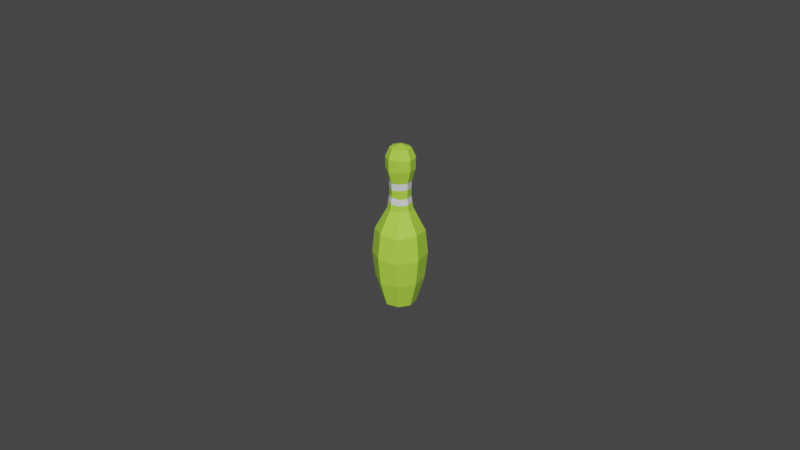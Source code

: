 # Source: bowling.blend  (saved by Blender 3.6.11; exported with 4.5.12 LTS)
import bpy
from mathutils import Matrix  # noqa: F401  (used for matrix-valued properties, if any)

bpy.ops.wm.read_factory_settings(use_empty=True)
scene = bpy.context.scene
scene.name = 'Scene'

# ---- materials (node trees are filled in below, after node groups)
mat_material_001 = bpy.data.materials.new('Material.001')
mat_material_001.use_transparent_shadow = False
mat_material_002 = bpy.data.materials.new('Material.002')
mat_material_002.use_transparent_shadow = False

# ---- material node trees
mat_material_001.use_nodes = True; mat_material_001.node_tree.nodes.clear()
_N = mat_material_001.node_tree.nodes; _L = mat_material_001.node_tree.links
n0 = _N.new('ShaderNodeBsdfPrincipled'); n0.name = 'Principled BSDF'; n0.location = (10, 300)
n0.distribution = 'GGX'
n0.subsurface_method = 'RANDOM_WALK_SKIN'
n0.inputs[0].default_value = (0.4449, 0.8, 0.06395, 1.0)
n0.inputs[3].default_value = 1.45
n0.inputs[27].default_value = (0.0, 0.0, 0.0, 1.0)
n0.inputs[28].default_value = 1.0
n1 = _N.new('ShaderNodeOutputMaterial'); n1.name = 'Material Output'; n1.location = (300, 300)
_L.new(n0.outputs[0], n1.inputs[0])
n1.is_active_output = True
mat_material_002.use_nodes = True; mat_material_002.node_tree.nodes.clear()
_N = mat_material_002.node_tree.nodes; _L = mat_material_002.node_tree.links
n0 = _N.new('ShaderNodeBsdfPrincipled'); n0.name = 'Principled BSDF'; n0.location = (10, 300)
n0.distribution = 'GGX'
n0.subsurface_method = 'RANDOM_WALK_SKIN'
n0.inputs[3].default_value = 1.45
n0.inputs[27].default_value = (0.0, 0.0, 0.0, 1.0)
n0.inputs[28].default_value = 1.0
n1 = _N.new('ShaderNodeOutputMaterial'); n1.name = 'Material Output'; n1.location = (300, 300)
_L.new(n0.outputs[0], n1.inputs[0])
n1.is_active_output = True

# ---- world
world_world = bpy.data.worlds.new('World'); scene.world = world_world
world_world.use_nodes = True; world_world.node_tree.nodes.clear()
_N = world_world.node_tree.nodes; _L = world_world.node_tree.links
n0 = _N.new('ShaderNodeOutputWorld'); n0.name = 'World Output'; n0.location = (300, 300)
n1 = _N.new('ShaderNodeBackground'); n1.name = 'Background'; n1.location = (10, 300)
n1.inputs[0].default_value = (0.05088, 0.05088, 0.05088, 1.0)
_L.new(n1.outputs[0], n0.inputs[0])
n0.is_active_output = True
world_world.color = (0.05088, 0.05088, 0.05088)
world_world.use_sun_shadow = False
world_world.sun_shadow_jitter_overblur = 0.0

# ---- meshes
me_mesh = bpy.data.meshes.new('Mesh')
me_mesh.from_pydata([(0.1346, -1.689, -0.7057), (-0.4139, -1.689, -0.5881), (-0.7186, -1.732, -0.1167), (-0.601, -1.68, 0.4314), (-0.1299, -1.723, 0.7365), (0.4184, -1.682, 0.6181), (0.723, -1.686, 0.1471), (0.6057, -1.732, -0.4007), (0.1353, -0.08743, -0.7359), (-0.4251, -0.1452, -0.6151), (-0.7365, -0.08322, -0.1343), (-0.6162, -0.1361, 0.4267), (-0.135, -0.07461, 0.7375), (0.4256, -0.133, 0.6178), (0.7369, -0.07883, 0.136), (0.6167, -0.1421, -0.424), (0.09347, -2.507, -0.4683), (-0.28, -2.507, -0.3883), (-0.4874, -2.504, -0.06755), (-0.4073, -2.501, 0.3059), (-0.08664, -2.499, 0.5133), (0.2868, -2.499, 0.4332), (0.4943, -2.501, 0.1125), (0.4142, -2.505, -0.2609), (0.07501, -2.579, -0.3665), (-0.2215, -2.579, -0.3029), (0.00351, -2.576, 0.02315), (-0.3862, -2.577, -0.04833), (-0.3226, -2.575, 0.2481), (-0.06797, -2.573, 0.4128), (0.2285, -2.573, 0.3492), (0.3932, -2.575, 0.09463), (0.3296, -2.578, -0.2018), (0.0687, 0.5437, -0.3828), (-0.219, 0.5701, -0.3214), (-0.3787, 0.5721, -0.07438), (-0.317, 0.5485, 0.2135), (-0.07005, 0.5765, 0.373), (0.2176, 0.5763, 0.3113), (0.3774, 0.5481, 0.06455), (0.3157, 0.5717, -0.2233), (0.05574, 0.9471, -0.3188), (-0.1804, 0.9688, -0.2683), (-0.3116, 0.9489, -0.06534), (-0.261, 0.9726, 0.1706), (-0.05818, 0.974, 0.3018), (0.178, 0.9524, 0.2513), (0.3092, 0.9508, 0.04854), (0.2585, 0.9701, -0.1878), (0.07574, 1.822, -0.442), (-0.2482, 1.822, -0.3726), (-0.4282, 1.805, -0.09417), (-0.3587, 1.828, 0.2296), (-0.08046, 1.797, 0.4099), (0.2435, 1.829, 0.3401), (0.4234, 1.827, 0.06187), (0.354, 1.805, -0.2619), (0.07674, 2.184, -0.4533), (-0.2533, 2.165, -0.3823), (-0.4367, 2.187, -0.09907), (-0.3659, 2.17, 0.2312), (-0.08244, 2.192, 0.4143), (0.2476, 2.192, 0.3435), (0.431, 2.17, 0.06028), (0.3602, 2.187, -0.27), (0.05363, 2.443, -0.3315), (-0.1821, 2.462, -0.2811), (-0.003372, 2.576, -0.02295), (-0.313, 2.464, -0.07877), (-0.2624, 2.466, 0.1569), (-0.06006, 2.468, 0.2878), (0.1756, 2.467, 0.2372), (0.3065, 2.466, 0.03486), (0.256, 2.464, -0.2008), (-0.1484, -0.8537, 0.8234), (-0.6813, -0.9037, 0.4791), (-0.8144, -0.8632, -0.1418), (-0.4697, -0.9138, -0.6743), (0.1509, -0.8679, -0.8078), (0.6838, -0.8641, -0.4631), (0.8167, -0.8613, 0.1572), (0.4721, -0.9033, 0.6905), (0.1841, 1.439, 0.2567), (-0.0609, 1.418, 0.3094), (-0.2713, 1.438, 0.1732), (-0.3238, 1.414, -0.07164), (-0.1878, 1.434, -0.2822), (0.05724, 1.434, -0.3348), (0.2677, 1.414, -0.1985), (0.3202, 1.438, 0.04631), (0.1971, 0.7609, 0.2803), (-0.06389, 0.7826, 0.3361), (-0.288, 0.781, 0.1911), (-0.3439, 0.757, -0.0696), (-0.199, 0.7767, -0.2939), (0.06197, 0.7551, -0.3496), (0.286, 0.7782, -0.2049), (0.342, 0.7591, 0.05624), (0.1805, 1.231, 0.253), (-0.0594, 1.209, 0.3047), (-0.2655, 1.229, 0.1712), (-0.3169, 1.205, -0.06855), (-0.1837, 1.225, -0.2748), (0.05629, 1.225, -0.3263), (0.2624, 1.205, -0.1928), (0.3138, 1.229, 0.04697)], [], [(0, 1, 77, 78), (1, 2, 76, 77), (2, 3, 75, 76), (3, 4, 74, 75), (4, 5, 81, 74), (5, 6, 80, 81), (6, 7, 79, 80), (7, 0, 78, 79), (25, 24, 26), (27, 25, 26), (28, 27, 26), (29, 28, 26), (30, 29, 26), (31, 30, 26), (32, 31, 26), (24, 32, 26), (65, 66, 67), (66, 68, 67), (68, 69, 67), (69, 70, 67), (70, 71, 67), (71, 72, 67), (72, 73, 67), (73, 65, 67), (1, 0, 16, 17), (2, 1, 17, 18), (3, 2, 18, 19), (4, 3, 19, 20), (5, 4, 20, 21), (6, 5, 21, 22), (7, 6, 22, 23), (0, 7, 23, 16), (17, 16, 24, 25), (18, 17, 25, 27), (19, 18, 27, 28), (20, 19, 28, 29), (21, 20, 29, 30), (22, 21, 30, 31), (23, 22, 31, 32), (16, 23, 32, 24), (8, 9, 34, 33), (9, 10, 35, 34), (10, 11, 36, 35), (11, 12, 37, 36), (12, 13, 38, 37), (13, 14, 39, 38), (14, 15, 40, 39), (15, 8, 33, 40), (33, 34, 94, 95), (34, 35, 93, 94), (35, 36, 92, 93), (36, 37, 91, 92), (37, 38, 90, 91), (38, 39, 97, 90), (39, 40, 96, 97), (40, 33, 95, 96), (41, 42, 102, 103), (42, 43, 101, 102), (43, 44, 100, 101), (44, 45, 99, 100), (45, 46, 98, 99), (46, 47, 105, 98), (47, 48, 104, 105), (48, 41, 103, 104), (49, 50, 58, 57), (50, 51, 59, 58), (51, 52, 60, 59), (52, 53, 61, 60), (53, 54, 62, 61), (54, 55, 63, 62), (55, 56, 64, 63), (56, 49, 57, 64), (57, 58, 66, 65), (58, 59, 68, 66), (59, 60, 69, 68), (60, 61, 70, 69), (61, 62, 71, 70), (62, 63, 72, 71), (63, 64, 73, 72), (64, 57, 65, 73), (75, 74, 12, 11), (76, 75, 11, 10), (77, 76, 10, 9), (78, 77, 9, 8), (79, 78, 8, 15), (80, 79, 15, 14), (81, 80, 14, 13), (74, 81, 13, 12), (83, 82, 54, 53), (84, 83, 53, 52), (85, 84, 52, 51), (86, 85, 51, 50), (87, 86, 50, 49), (88, 87, 49, 56), (89, 88, 56, 55), (82, 89, 55, 54), (91, 90, 46, 45), (92, 91, 45, 44), (93, 92, 44, 43), (94, 93, 43, 42), (95, 94, 42, 41), (96, 95, 41, 48), (97, 96, 48, 47), (90, 97, 47, 46), (99, 98, 82, 83), (100, 99, 83, 84), (101, 100, 84, 85), (102, 101, 85, 86), (103, 102, 86, 87), (104, 103, 87, 88), (105, 104, 88, 89), (98, 105, 89, 82)])
me_mesh.polygons.foreach_set('use_smooth', [True] * 112)
me_mesh.polygons.foreach_set('material_index', [0, 0, 0, 0, 0, 0, 0, 0, 0, 0, 0, 0, 0, 0, 0, 0, 0, 0, 0, 0, 0, 0, 0, 0, 0, 0, 0, 0, 0, 0, 0, 0, 0, 0, 0, 0, 0, 0, 0, 0, 0, 0, 0, 0, 0, 0, 0, 0, 0, 0, 0, 0, 0, 0, 0, 0, 0, 0, 0, 0, 0, 0, 0, 0, 0, 0, 0, 0, 0, 0, 0, 0, 0, 0, 0, 0, 0, 0, 0, 0, 0, 0, 0, 0, 0, 0, 0, 0, 0, 0, 0, 0, 0, 0, 0, 0, 1, 1, 1, 1, 1, 1, 1, 1, 1, 1, 1, 1, 1, 1, 1, 1])
_k = set([(0, 1), (0, 7), (0, 16), (0, 78), (1, 2), (1, 17), (1, 77), (2, 3), (2, 18), (2, 76), (3, 4), (3, 19), (3, 75), (4, 5), (4, 20), (4, 74), (5, 6), (5, 21), (5, 81), (6, 7), (6, 22), (6, 80), (7, 23), (7, 79), (8, 9), (8, 15), (8, 33), (8, 78), (9, 10), (9, 34), (9, 77), (10, 11), (10, 35), (10, 76), (11, 12), (11, 36), (11, 75), (12, 13), (12, 37), (12, 74), (13, 14), (13, 38), (13, 81), (14, 15), (14, 39), (14, 80), (15, 40), (15, 79), (16, 17), (16, 23), (16, 24), (17, 18), (17, 25), (18, 19), (18, 27), (19, 20), (19, 28), (20, 21), (20, 29), (21, 22), (21, 30), (22, 23), (22, 31), (23, 32), (24, 25), (24, 32), (25, 27), (27, 28), (28, 29), (29, 30), (30, 31), (31, 32), (33, 34), (33, 40), (33, 95), (34, 35), (34, 94), (35, 36), (35, 93), (36, 37), (36, 92), (37, 38), (37, 91), (38, 39), (38, 90), (39, 40), (39, 97), (40, 96), (41, 42), (41, 48), (41, 95), (41, 103), (42, 43), (42, 94), (42, 102), (43, 44), (43, 93), (43, 101), (44, 45), (44, 92), (44, 100), (45, 46), (45, 91), (45, 99), (46, 47), (46, 90), (46, 98), (47, 48), (47, 97), (47, 105), (48, 96), (48, 104), (49, 50), (49, 56), (49, 57), (49, 87), (50, 51), (50, 58), (50, 86), (51, 52), (51, 59), (51, 85), (52, 53), (52, 60), (52, 84), (53, 54), (53, 61), (53, 83), (54, 55), (54, 62), (54, 82), (55, 56), (55, 63), (55, 89), (56, 64), (56, 88), (57, 58), (57, 64), (57, 65), (58, 59), (58, 66), (59, 60), (59, 68), (60, 61), (60, 69), (61, 62), (61, 70), (62, 63), (62, 71), (63, 64), (63, 72), (64, 73), (65, 66), (65, 67), (65, 73), (66, 67), (66, 68), (67, 68), (67, 69), (67, 70), (67, 71), (67, 72), (67, 73), (68, 69), (69, 70), (70, 71), (71, 72), (72, 73), (74, 75), (74, 81), (75, 76), (76, 77), (77, 78), (78, 79), (79, 80), (80, 81), (82, 83), (82, 89), (82, 98), (83, 84), (83, 99), (84, 85), (84, 100), (85, 86), (85, 101), (86, 87), (86, 102), (87, 88), (87, 103), (88, 89), (88, 104), (89, 105), (92, 93)])
me_mesh.attributes.new('sharp_edge', 'BOOLEAN', 'EDGE').data.foreach_set('value', [ (min(e.vertices), max(e.vertices)) in _k for e in me_mesh.edges])
_uv = me_mesh.uv_layers.new(name='map1')
_uv.uv.foreach_set('vector', [0.4036, 0.4707, 0.4036, 0.4707, 0.4036, 0.4707, 0.4036, 0.4707, 0.4036, 0.4707, 0.4036, 0.4707, 0.4036, 0.4707, 0.4036, 0.4707, 0.4036, 0.4707, 0.4036, 0.4707, 0.4036, 0.4707, 0.4036, 0.4707, 0.4036, 0.4707, 0.4036, 0.4707, 0.4036, 0.4707, 0.4036, 0.4707, 0.4036, 0.4707, 0.4036, 0.4707, 0.4036, 0.4707, 0.4036, 0.4707, 0.4036, 0.4707, 0.4036, 0.4707, 0.4036, 0.4707, 0.4036, 0.4707, 0.4036, 0.4707, 0.4036, 0.4707, 0.4036, 0.4707, 0.4036, 0.4707, 0.4036, 0.4707, 0.4036, 0.4707, 0.4036, 0.4707, 0.4036, 0.4707, 0.4036, 0.4707, 0.4036, 0.4707, 0.4036, 0.4707, 0.4036, 0.4707, 0.4036, 0.4707, 0.4036, 0.4707, 0.4036, 0.4707, 0.4036, 0.4707, 0.4036, 0.4707, 0.4036, 0.4707, 0.4036, 0.4707, 0.4036, 0.4707, 0.4036, 0.4707, 0.4036, 0.4707, 0.4036, 0.4707, 0.4036, 0.4707, 0.4036, 0.4707, 0.4036, 0.4707, 0.4036, 0.4707, 0.4036, 0.4707, 0.4036, 0.4707, 0.4036, 0.4707, 0.4036, 0.4707, 0.4036, 0.4707, 0.4036, 0.4707, 0.4036, 0.4707, 0.4036, 0.4707, 0.4036, 0.4707, 0.4036, 0.4707, 0.4036, 0.4707, 0.4036, 0.4707, 0.4036, 0.4707, 0.4036, 0.4707, 0.4036, 0.4707, 0.4036, 0.4707, 0.4036, 0.4707, 0.4036, 0.4707, 0.4036, 0.4707, 0.4036, 0.4707, 0.4036, 0.4707, 0.4036, 0.4707, 0.4036, 0.4707, 0.4036, 0.4707, 0.4036, 0.4707, 0.4036, 0.4707, 0.4036, 0.4707, 0.4036, 0.4707, 0.4036, 0.4707, 0.4036, 0.4707, 0.4036, 0.4707, 0.4036, 0.4707, 0.4036, 0.4707, 0.4036, 0.4707, 0.4036, 0.4707, 0.4036, 0.4707, 0.4036, 0.4707, 0.4036, 0.4707, 0.4036, 0.4707, 0.4036, 0.4707, 0.4036, 0.4707, 0.4036, 0.4707, 0.4036, 0.4707, 0.4036, 0.4707, 0.4036, 0.4707, 0.4036, 0.4707, 0.4036, 0.4707, 0.4036, 0.4707, 0.4036, 0.4707, 0.4036, 0.4707, 0.4036, 0.4707, 0.4036, 0.4707, 0.4036, 0.4707, 0.4036, 0.4707, 0.4036, 0.4707, 0.4036, 0.4707, 0.4036, 0.4707, 0.4036, 0.4707, 0.4036, 0.4707, 0.4036, 0.4707, 0.4036, 0.4707, 0.4036, 0.4707, 0.4036, 0.4707, 0.4036, 0.4707, 0.4036, 0.4707, 0.4036, 0.4707, 0.4036, 0.4707, 0.4036, 0.4707, 0.4036, 0.4707, 0.4036, 0.4707, 0.4036, 0.4707, 0.4036, 0.4707, 0.4036, 0.4707, 0.4036, 0.4707, 0.4036, 0.4707, 0.4036, 0.4707, 0.4036, 0.4707, 0.4036, 0.4707, 0.4036, 0.4707, 0.4036, 0.4707, 0.4036, 0.4707, 0.4036, 0.4707, 0.4036, 0.4707, 0.4036, 0.4707, 0.4036, 0.4707, 0.4036, 0.4707, 0.4036, 0.4707, 0.4036, 0.4707, 0.4036, 0.4707, 0.4036, 0.4707, 0.4036, 0.4707, 0.4036, 0.4707, 0.4036, 0.4707, 0.4036, 0.4707, 0.4036, 0.4707, 0.4036, 0.4707, 0.4036, 0.4707, 0.4036, 0.4707, 0.4036, 0.4707, 0.4036, 0.4707, 0.4036, 0.4707, 0.4036, 0.4707, 0.4036, 0.4707, 0.4036, 0.4707, 0.4036, 0.4707, 0.4036, 0.4707, 0.4036, 0.4707, 0.4036, 0.4707, 0.4036, 0.4707, 0.4036, 0.4707, 0.4036, 0.4707, 0.4036, 0.4707, 0.4036, 0.4707, 0.4036, 0.4707, 0.4036, 0.4707, 0.4036, 0.4707, 0.4036, 0.4707, 0.4036, 0.4707, 0.4036, 0.4707, 0.4036, 0.4707, 0.4036, 0.4707, 0.4036, 0.4707, 0.4036, 0.4707, 0.4036, 0.4707, 0.4036, 0.4707, 0.4036, 0.4707, 0.4036, 0.4707, 0.4036, 0.4707, 0.4036, 0.4707, 0.4036, 0.4707, 0.4036, 0.4707, 0.4036, 0.4707, 0.4036, 0.4707, 0.4036, 0.4707, 0.4036, 0.4707, 0.4036, 0.4707, 0.4036, 0.4707, 0.4036, 0.4707, 0.4036, 0.4707, 0.4036, 0.4707, 0.4036, 0.4707, 0.4036, 0.4707, 0.4036, 0.4707, 0.4036, 0.4707, 0.4036, 0.4707, 0.4036, 0.4707, 0.4036, 0.4707, 0.4036, 0.4707, 0.4036, 0.4707, 0.4036, 0.4707, 0.4036, 0.4707, 0.4036, 0.4707, 0.4036, 0.4707, 0.4036, 0.4707, 0.4036, 0.4707, 0.4036, 0.4707, 0.4036, 0.4707, 0.4036, 0.4707, 0.4036, 0.4707, 0.4036, 0.4707, 0.4036, 0.4707, 0.4036, 0.4707, 0.4036, 0.4707, 0.4036, 0.4707, 0.4036, 0.4707, 0.4036, 0.4707, 0.4036, 0.4707, 0.4036, 0.4707, 0.4036, 0.4707, 0.4036, 0.4707, 0.4036, 0.4707, 0.4036, 0.4707, 0.4036, 0.4707, 0.4036, 0.4707, 0.4036, 0.4707, 0.4036, 0.4707, 0.4036, 0.4707, 0.4036, 0.4707, 0.4036, 0.4707, 0.4036, 0.4707, 0.4036, 0.4707, 0.4036, 0.4707, 0.4036, 0.4707, 0.4036, 0.4707, 0.4036, 0.4707, 0.4036, 0.4707, 0.4036, 0.4707, 0.4036, 0.4707, 0.4036, 0.4707, 0.4036, 0.4707, 0.4036, 0.4707, 0.4036, 0.4707, 0.4036, 0.4707, 0.4036, 0.4707, 0.4036, 0.4707, 0.4036, 0.4707, 0.4036, 0.4707, 0.4036, 0.4707, 0.4036, 0.4707, 0.4036, 0.4707, 0.4036, 0.4707, 0.4036, 0.4707, 0.4036, 0.4707, 0.4036, 0.4707, 0.4036, 0.4707, 0.4036, 0.4707, 0.4036, 0.4707, 0.4036, 0.4707, 0.4036, 0.4707, 0.4036, 0.4707, 0.4036, 0.4707, 0.4036, 0.4707, 0.4036, 0.4707, 0.4036, 0.4707, 0.4036, 0.4707, 0.4036, 0.4707, 0.4036, 0.4707, 0.4036, 0.4707, 0.4036, 0.4707, 0.4036, 0.4707, 0.4036, 0.4707, 0.4036, 0.4707, 0.4036, 0.4707, 0.4036, 0.4707, 0.4036, 0.4707, 0.4036, 0.4707, 0.4036, 0.4707, 0.4036, 0.4707, 0.4036, 0.4707, 0.4036, 0.4707, 0.4036, 0.4707, 0.4036, 0.4707, 0.4036, 0.4707, 0.4036, 0.4707, 0.4036, 0.4707, 0.4036, 0.4707, 0.4036, 0.4707, 0.4036, 0.4707, 0.4036, 0.4707, 0.4036, 0.4707, 0.4036, 0.4707, 0.4036, 0.4707, 0.4036, 0.4707, 0.4036, 0.4707, 0.4036, 0.4707, 0.4036, 0.4707, 0.4036, 0.4707, 0.4036, 0.4707, 0.4036, 0.4707, 0.4036, 0.4707, 0.4036, 0.4707, 0.4036, 0.4707, 0.4036, 0.4707, 0.4036, 0.4707, 0.4036, 0.4707, 0.4036, 0.4707, 0.4036, 0.4707, 0.4036, 0.4707, 0.4036, 0.4707, 0.4036, 0.4707, 0.4036, 0.4707, 0.4036, 0.4707, 0.4036, 0.4707, 0.4036, 0.4707, 0.4036, 0.4707, 0.4036, 0.4707, 0.4036, 0.4707, 0.4036, 0.4707, 0.4036, 0.4707, 0.4036, 0.4707, 0.4036, 0.4707, 0.4036, 0.4707, 0.4036, 0.4707, 0.4036, 0.4707, 0.4036, 0.4707, 0.4036, 0.4707, 0.4036, 0.4707, 0.4036, 0.4707, 0.4036, 0.4707, 0.4036, 0.4707, 0.4036, 0.4707, 0.4036, 0.4707, 0.4036, 0.4707, 0.4036, 0.4707, 0.4036, 0.4707, 0.4036, 0.4707, 0.4036, 0.4707, 0.4036, 0.4707, 0.4036, 0.4707, 0.4036, 0.4707, 0.4036, 0.4707, 0.4036, 0.4707, 0.4036, 0.4707, 0.4036, 0.4707, 0.4036, 0.4707, 0.4036, 0.4707, 0.4036, 0.4707, 0.4036, 0.4707, 0.4036, 0.4707, 0.4036, 0.4707, 0.4036, 0.4707, 0.4036, 0.4707, 0.4036, 0.4707, 0.4036, 0.4707, 0.4036, 0.4707, 0.4036, 0.4707, 0.4036, 0.4707, 0.4036, 0.4707, 0.4036, 0.4707, 0.4036, 0.4707, 0.4036, 0.4707, 0.4036, 0.4707, 0.4036, 0.4707, 0.4036, 0.4707, 0.4036, 0.4707, 0.4036, 0.4707, 0.4036, 0.4707, 0.1382, 0.4729, 0.1382, 0.4729, 0.1382, 0.4729, 0.1382, 0.4729, 0.1382, 0.4729, 0.1382, 0.4729, 0.1382, 0.4729, 0.1382, 0.4729, 0.1382, 0.4729, 0.1382, 0.4729, 0.1382, 0.4729, 0.1382, 0.4729, 0.1382, 0.4729, 0.1382, 0.4729, 0.1382, 0.4729, 0.1382, 0.4729, 0.1382, 0.4729, 0.1382, 0.4729, 0.1382, 0.4729, 0.1382, 0.4729, 0.1382, 0.4729, 0.1382, 0.4729, 0.1382, 0.4729, 0.1382, 0.4729, 0.1382, 0.4729, 0.1382, 0.4729, 0.1382, 0.4729, 0.1382, 0.4729, 0.1382, 0.4729, 0.1382, 0.4729, 0.1382, 0.4729, 0.1382, 0.4729, 0.1382, 0.4729, 0.1382, 0.4729, 0.1382, 0.4729, 0.1382, 0.4729, 0.1382, 0.4729, 0.1382, 0.4729, 0.1382, 0.4729, 0.1382, 0.4729, 0.1382, 0.4729, 0.1382, 0.4729, 0.1382, 0.4729, 0.1382, 0.4729, 0.1382, 0.4729, 0.1382, 0.4729, 0.1382, 0.4729, 0.1382, 0.4729, 0.1382, 0.4729, 0.1382, 0.4729, 0.1382, 0.4729, 0.1382, 0.4729, 0.1382, 0.4729, 0.1382, 0.4729, 0.1382, 0.4729, 0.1382, 0.4729, 0.1382, 0.4729, 0.1382, 0.4729, 0.1382, 0.4729, 0.1382, 0.4729, 0.1382, 0.4729, 0.1382, 0.4729, 0.1382, 0.4729, 0.1382, 0.4729])
me_mesh.materials.append(mat_material_001)
me_mesh.materials.append(mat_material_002)
me_mesh.update()
me_mesh.normals_split_custom_set([tuple(v) for v in zip(*[iter([-0.2041, -0.1196, -0.9716, -0.2041, -0.1196, -0.9716, -0.2041, -0.1196, -0.9716, -0.2041, -0.1196, -0.9716, -0.8346, -0.1135, -0.539, -0.8346, -0.1135, -0.539, -0.8346, -0.1135, -0.539, -0.8346, -0.1135, -0.539, -0.9719, -0.107, 0.2094, -0.9719, -0.107, 0.2094, -0.9719, -0.107, 0.2094, -0.9719, -0.107, 0.2094, -0.5398, -0.1008, 0.8357, -0.5398, -0.1008, 0.8357, -0.5398, -0.1008, 0.8357, -0.5398, -0.1008, 0.8357, 0.2085, -0.09855, 0.9731, 0.2085, -0.09855, 0.9731, 0.2085, -0.09855, 0.9731, 0.2085, -0.09855, 0.9731, 0.837, -0.1046, 0.5372, 0.837, -0.1046, 0.5372, 0.837, -0.1046, 0.5372, 0.837, -0.1046, 0.5372, 0.9733, -0.1051, -0.2042, 0.9733, -0.1051, -0.2042, 0.9733, -0.1051, -0.2042, 0.9733, -0.1051, -0.2042, 0.5369, -0.1114, -0.8363, 0.5369, -0.1114, -0.8363, 0.5369, -0.1114, -0.8363, 0.5369, -0.1114, -0.8363, 0.001337, -1.0, 0.008948, 0.001336, -1.0, 0.008948, 0.001337, -1.0, 0.008948, 0.001337, -1.0, 0.008948, 0.001337, -1.0, 0.008948, 0.001337, -1.0, 0.008948, 0.001337, -1.0, 0.008947, 0.001337, -1.0, 0.008948, 0.001337, -1.0, 0.008948, 0.001337, -1.0, 0.008947, 0.001337, -1.0, 0.008947, 0.001337, -1.0, 0.008948, 0.001337, -1.0, 0.008947, 0.001337, -1.0, 0.008947, 0.001337, -1.0, 0.008948, 0.001336, -1.0, 0.008948, 0.001337, -1.0, 0.008947, 0.001337, -1.0, 0.008948, 0.001336, -1.0, 0.008949, 0.001336, -1.0, 0.008948, 0.001337, -1.0, 0.008948, 0.001336, -1.0, 0.008948, 0.001336, -1.0, 0.008949, 0.001337, -1.0, 0.008948, -0.00829, 0.9171, -0.3985, -0.00829, 0.9171, -0.3985, -0.00829, 0.9171, -0.3985, -0.3011, 0.9319, -0.2023, -0.3011, 0.9319, -0.2023, -0.3011, 0.9319, -0.2023, -0.3505, 0.9342, 0.06654, -0.3505, 0.9342, 0.06654, -0.3505, 0.9342, 0.06654, -0.1952, 0.9364, 0.2915, -0.1952, 0.9364, 0.2915, -0.1952, 0.9364, 0.2915, 0.07365, 0.9372, 0.3409, 0.07365, 0.9372, 0.3409, 0.07365, 0.9372, 0.3409, 0.2987, 0.9361, 0.1856, 0.2987, 0.9361, 0.1856, 0.2987, 0.9361, 0.1856, 0.348, 0.9338, -0.08326, 0.348, 0.9338, -0.08326, 0.348, 0.9338, -0.08326, 0.1439, 0.9176, -0.3706, 0.1439, 0.9176, -0.3706, 0.1439, 0.9176, -0.3706, -0.2024, -0.2636, -0.9431, -0.2024, -0.2636, -0.9431, -0.2024, -0.2636, -0.9431, -0.2024, -0.2636, -0.9431, -0.803, -0.2676, -0.5325, -0.803, -0.2676, -0.5325, -0.803, -0.2676, -0.5325, -0.803, -0.2676, -0.5325, -0.9405, -0.2611, 0.2173, -0.9405, -0.2611, 0.2173, -0.9405, -0.2611, 0.2173, -0.9405, -0.2611, 0.2173, -0.5346, -0.2553, 0.8056, -0.5346, -0.2553, 0.8056, -0.5346, -0.2553, 0.8056, -0.5346, -0.2553, 0.8056, 0.2143, -0.2536, 0.9433, 0.2143, -0.2536, 0.9433, 0.2143, -0.2536, 0.9433, 0.2143, -0.2536, 0.9433, 0.812, -0.2502, 0.5273, 0.812, -0.2502, 0.5273, 0.812, -0.2502, 0.5273, 0.812, -0.2502, 0.5273, 0.9462, -0.263, -0.1887, 0.9462, -0.263, -0.1887, 0.9462, -0.263, -0.1887, 0.9462, -0.263, -0.1887, 0.5137, -0.2684, -0.8149, 0.5137, -0.2684, -0.8149, 0.5137, -0.2684, -0.8149, 0.5137, -0.2684, -0.8149, -0.1269, -0.7975, -0.5898, -0.1269, -0.7975, -0.5898, -0.1269, -0.7975, -0.5898, -0.1269, -0.7975, -0.5898, -0.5115, -0.7957, -0.3244, -0.5115, -0.7957, -0.3244, -0.5115, -0.7957, -0.3244, -0.5115, -0.7957, -0.3244, -0.5959, -0.7916, 0.1351, -0.5959, -0.7916, 0.1351, -0.5959, -0.7916, 0.1351, -0.5959, -0.7916, 0.1351, -0.3305, -0.7878, 0.5197, -0.3305, -0.7878, 0.5197, -0.3305, -0.7878, 0.5197, -0.3305, -0.7878, 0.5197, 0.1291, -0.7865, 0.6039, 0.1291, -0.7865, 0.6039, 0.1291, -0.7865, 0.6039, 0.1291, -0.7865, 0.6039, 0.5136, -0.7884, 0.3386, 0.5136, -0.7884, 0.3386, 0.5136, -0.7884, 0.3386, 0.5136, -0.7884, 0.3386, 0.598, -0.7923, -0.1209, 0.598, -0.7923, -0.1209, 0.598, -0.7923, -0.1209, 0.598, -0.7923, -0.1209, 0.3326, -0.7961, -0.5055, 0.3326, -0.7961, -0.5055, 0.3326, -0.7961, -0.5055, 0.3326, -0.7961, -0.5055, -0.204, 0.441, -0.874, -0.204, 0.441, -0.874, -0.204, 0.441, -0.874, -0.204, 0.441, -0.874, -0.7373, 0.4364, -0.5157, -0.7373, 0.4364, -0.5157, -0.7373, 0.4364, -0.5157, -0.7373, 0.4364, -0.5157, -0.8642, 0.4496, 0.2258, -0.8642, 0.4496, 0.2258, -0.8642, 0.4496, 0.2258, -0.8642, 0.4496, 0.2258, -0.522, 0.4545, 0.7217, -0.522, 0.4545, 0.7217, -0.522, 0.4545, 0.7217, -0.522, 0.4545, 0.7217, 0.2163, 0.4501, 0.8664, 0.2163, 0.4501, 0.8664, 0.2163, 0.4501, 0.8664, 0.2163, 0.4501, 0.8664, 0.7405, 0.4545, 0.495, 0.7405, 0.4545, 0.495, 0.7405, 0.4545, 0.495, 0.7405, 0.4545, 0.495, 0.8694, 0.4484, -0.2075, 0.8694, 0.4484, -0.2075, 0.8694, 0.4484, -0.2075, 0.8694, 0.4484, -0.2075, 0.4984, 0.4431, -0.7451, 0.4984, 0.4431, -0.7451, 0.4984, 0.4431, -0.7451, 0.4984, 0.4431, -0.7451, -0.1943, 0.1469, -0.9699, -0.1943, 0.1469, -0.9699, -0.1943, 0.1478, -0.9697, -0.1943, 0.1477, -0.9698, -0.8316, 0.1602, -0.5317, -0.8316, 0.1602, -0.5317, -0.8363, 0.1522, -0.5267, -0.8341, 0.1559, -0.5291, -0.9658, 0.1564, 0.207, -0.9658, 0.1564, 0.207, -0.9658, 0.1564, 0.207, -0.9658, 0.1564, 0.207, -0.5431, 0.155, 0.8252, -0.5431, 0.155, 0.8252, -0.5366, 0.1641, 0.8277, -0.5367, 0.1641, 0.8277, 0.2128, 0.1749, 0.9613, 0.2128, 0.1749, 0.9613, 0.2196, 0.1669, 0.9612, 0.2164, 0.1707, 0.9613, 0.8322, 0.1699, 0.5278, 0.8322, 0.1699, 0.5278, 0.829, 0.1637, 0.5347, 0.829, 0.1637, 0.5347, 0.9683, 0.1554, -0.1955, 0.9683, 0.1554, -0.1955, 0.9682, 0.1563, -0.1955, 0.9682, 0.1562, -0.1955, 0.5251, 0.1491, -0.8379, 0.5251, 0.1491, -0.8379, 0.525, 0.1499, -0.8378, 0.5249, 0.1499, -0.8378, -0.2104, -0.02661, -0.9773, -0.2104, -0.02661, -0.9773, -0.21, -0.03274, -0.9772, -0.21, -0.03274, -0.9772, -0.8386, -0.02434, -0.5442, -0.8386, -0.02434, -0.5442, -0.8379, -0.03549, -0.5447, -0.8386, -0.02468, -0.5442, -0.9772, -0.01778, 0.2114, -0.9772, -0.01778, 0.2114, -0.9772, -0.01815, 0.2114, -0.9768, -0.0289, 0.2123, -0.5437, -0.01235, 0.8392, -0.5437, -0.01235, 0.8392, -0.5449, -0.02276, 0.8382, -0.5437, -0.01267, 0.8392, 0.2097, -0.009314, 0.9777, 0.2097, -0.009314, 0.9777, 0.2097, -0.00965, 0.9777, 0.2121, -0.02045, 0.977, 0.8395, -0.01095, 0.5432, 0.8395, -0.01095, 0.5432, 0.8394, -0.01739, 0.5432, 0.8394, -0.01739, 0.5432, 0.9776, -0.01893, -0.2095, 0.9776, -0.01893, -0.2095, 0.9779, -0.03, -0.2068, 0.9776, -0.01928, -0.2094, 0.543, -0.02514, -0.8393, 0.543, -0.02514, -0.8393, 0.5429, -0.02546, -0.8394, 0.5408, -0.03627, -0.8404, -0.209, -0.03037, -0.9774, -0.209, -0.03037, -0.9774, -0.209, -0.03037, -0.9774, -0.209, -0.03037, -0.9774, -0.8394, -0.02676, -0.5428, -0.8394, -0.02676, -0.5428, -0.8394, -0.02676, -0.5428, -0.8394, -0.02676, -0.5428, -0.9775, -0.0202, 0.2098, -0.9775, -0.0202, 0.2098, -0.9775, -0.0202, 0.2098, -0.9775, -0.0202, 0.2098, -0.5433, -0.01359, 0.8394, -0.5433, -0.01359, 0.8394, -0.5433, -0.01359, 0.8394, -0.5433, -0.01359, 0.8394, 0.2106, -0.01084, 0.9775, 0.2106, -0.01084, 0.9775, 0.2106, -0.01084, 0.9775, 0.2106, -0.01084, 0.9775, 0.8392, -0.01537, 0.5437, 0.8392, -0.01537, 0.5437, 0.8392, -0.01537, 0.5437, 0.8392, -0.01537, 0.5437, 0.9776, -0.02131, -0.2095, 0.9776, -0.02131, -0.2095, 0.9776, -0.02131, -0.2095, 0.9776, -0.02131, -0.2095, 0.5425, -0.027, -0.8396, 0.5425, -0.027, -0.8396, 0.5425, -0.027, -0.8396, 0.5425, -0.027, -0.8396, -0.1938, 0.38, -0.9044, -0.1938, 0.38, -0.9044, -0.1938, 0.38, -0.9044, -0.1938, 0.38, -0.9044, -0.7712, 0.3713, -0.5171, -0.7712, 0.3713, -0.5171, -0.7712, 0.3713, -0.5171, -0.7712, 0.3713, -0.5171, -0.9034, 0.3776, 0.2033, -0.9034, 0.3776, 0.2033, -0.9034, 0.3776, 0.2033, -0.9034, 0.3776, 0.2033, -0.5142, 0.3831, 0.7673, -0.5142, 0.3831, 0.7673, -0.5142, 0.3831, 0.7673, -0.5142, 0.3831, 0.7673, 0.1927, 0.3967, 0.8975, 0.1927, 0.3967, 0.8975, 0.1927, 0.3967, 0.8975, 0.1927, 0.3967, 0.8975, 0.7841, 0.3824, 0.4889, 0.7841, 0.3824, 0.4889, 0.7841, 0.3824, 0.4889, 0.7841, 0.3824, 0.4889, 0.9077, 0.3765, -0.1851, 0.9077, 0.3765, -0.1851, 0.9077, 0.3765, -0.1851, 0.9077, 0.3765, -0.1851, 0.4857, 0.394, -0.7803, 0.4857, 0.394, -0.7803, 0.4857, 0.394, -0.7803, 0.4857, 0.394, -0.7803, -0.5477, 0.1021, 0.8304, -0.5477, 0.1021, 0.8304, -0.5477, 0.1021, 0.8304, -0.5477, 0.1021, 0.8304, -0.9717, 0.09601, 0.2159, -0.9717, 0.09601, 0.2159, -0.9717, 0.09601, 0.2159, -0.9717, 0.09601, 0.2159, -0.8315, 0.08934, -0.5484, -0.8315, 0.08934, -0.5484, -0.8315, 0.08934, -0.5484, -0.8315, 0.08934, -0.5484, -0.2169, 0.08637, -0.9724, -0.2169, 0.08637, -0.9724, -0.2169, 0.08637, -0.9724, -0.2169, 0.08637, -0.9724, 0.5443, 0.09155, -0.8339, 0.5443, 0.09155, -0.8339, 0.5443, 0.09155, -0.8339, 0.5443, 0.09155, -0.8339, 0.972, 0.09744, -0.2139, 0.972, 0.09744, -0.2139, 0.972, 0.09744, -0.2139, 0.972, 0.09744, -0.2139, 0.8313, 0.1007, 0.5467, 0.8313, 0.1007, 0.5467, 0.8313, 0.1007, 0.5467, 0.8313, 0.1007, 0.5467, 0.2171, 0.104, 0.9706, 0.2171, 0.104, 0.9706, 0.2171, 0.104, 0.9706, 0.2171, 0.104, 0.9706, 0.226, -0.2375, 0.9447, 0.226, -0.2375, 0.9447, 0.226, -0.2375, 0.9447, 0.226, -0.2375, 0.9447, -0.5452, -0.2398, 0.8033, -0.5452, -0.2398, 0.8033, -0.5452, -0.2398, 0.8033, -0.5452, -0.2398, 0.8033, -0.9446, -0.2417, 0.2223, -0.9446, -0.2417, 0.2223, -0.9446, -0.2417, 0.2223, -0.9446, -0.2417, 0.2223, -0.8049, -0.2483, -0.539, -0.8049, -0.2483, -0.539, -0.8049, -0.2483, -0.539, -0.8049, -0.2483, -0.539, -0.2031, -0.2517, -0.9463, -0.2031, -0.2517, -0.9463, -0.2031, -0.2517, -0.9463, -0.2031, -0.2517, -0.9463, 0.5128, -0.249, -0.8216, 0.5128, -0.249, -0.8216, 0.5128, -0.249, -0.8216, 0.5128, -0.249, -0.8216, 0.9524, -0.2428, -0.1845, 0.9524, -0.2428, -0.1845, 0.9524, -0.2428, -0.1845, 0.9524, -0.2428, -0.1845, 0.8148, -0.2372, 0.529, 0.8148, -0.2372, 0.529, 0.8148, -0.2372, 0.529, 0.8148, -0.2372, 0.529, 0.2164, 0.1707, 0.9613, 0.2196, 0.1669, 0.9612, 0.2199, 0.1665, 0.9612, 0.2199, 0.1665, 0.9612, -0.5367, 0.1641, 0.8277, -0.5366, 0.1641, 0.8277, -0.5365, 0.1643, 0.8277, -0.5365, 0.1643, 0.8277, -0.9685, 0.1581, 0.1926, -0.9685, 0.1581, 0.1926, -0.9685, 0.1581, 0.1926, -0.9685, 0.1581, 0.1926, -0.8341, 0.1559, -0.5291, -0.8363, 0.1522, -0.5267, -0.8365, 0.1518, -0.5265, -0.8365, 0.1518, -0.5265, -0.1943, 0.1477, -0.9698, -0.1943, 0.1478, -0.9697, -0.1942, 0.1486, -0.9696, -0.1942, 0.1486, -0.9696, 0.5249, 0.1499, -0.8378, 0.525, 0.1499, -0.8378, 0.5248, 0.1508, -0.8377, 0.5248, 0.1508, -0.8377, 0.9682, 0.1562, -0.1955, 0.9682, 0.1563, -0.1955, 0.9681, 0.1571, -0.1954, 0.9681, 0.1571, -0.1954, 0.829, 0.1637, 0.5347, 0.829, 0.1637, 0.5347, 0.8289, 0.1635, 0.5349, 0.8289, 0.1635, 0.5349, 0.2121, -0.02045, 0.977, 0.2097, -0.00965, 0.9777, 0.2122, -0.02075, 0.977, 0.2122, -0.02075, 0.977, -0.5437, -0.01267, 0.8392, -0.5449, -0.02276, 0.8382, -0.545, -0.02301, 0.8381, -0.545, -0.02301, 0.8381, -0.9768, -0.0289, 0.2123, -0.9772, -0.01815, 0.2114, -0.9768, -0.02916, 0.2123, -0.9768, -0.02916, 0.2123, -0.8386, -0.02468, -0.5442, -0.8379, -0.03549, -0.5447, -0.8378, -0.03576, -0.5448, -0.8378, -0.03576, -0.5448, -0.21, -0.03274, -0.9772, -0.21, -0.03274, -0.9772, -0.2095, -0.03879, -0.977, -0.2095, -0.03879, -0.977, 0.5408, -0.03627, -0.8404, 0.5429, -0.02546, -0.8394, 0.5407, -0.03656, -0.8404, 0.5407, -0.03656, -0.8404, 0.9776, -0.01928, -0.2094, 0.9779, -0.03, -0.2068, 0.9779, -0.03026, -0.2068, 0.9779, -0.03026, -0.2068, 0.8394, -0.01739, 0.5432, 0.8394, -0.01739, 0.5432, 0.8393, -0.02375, 0.5431, 0.8393, -0.02375, 0.5431])] * 3)])

# ---- objects
ob_sm_prop_largesign_bowlingpin_01 = bpy.data.objects.new('SM_Prop_LargeSign_BowlingPin_01', me_mesh)

# ---- transforms, parenting, visibility, modifiers, constraints
ob_sm_prop_largesign_bowlingpin_01.location = (0.0, 0.0, 0.0)
ob_sm_prop_largesign_bowlingpin_01.rotation_euler = (1.571, -0.0, 0.0)
ob_sm_prop_largesign_bowlingpin_01.scale = (0.01, 0.01, 0.01)
ob_sm_prop_largesign_bowlingpin_01.color = (0.8, 0.8, 0.8, 1.0)

# ---- collection membership
scene.collection.objects.link(ob_sm_prop_largesign_bowlingpin_01)

# ---- scene / render settings (as saved in the file)
scene.frame_start = 1; scene.frame_end = 250; scene.frame_set(1)
scene.render.engine = 'BLENDER_EEVEE_NEXT'
scene.cycles.sampling_pattern = 'TABULATED_SOBOL'
scene.view_settings.view_transform = 'Filmic'
bpy.context.view_layer.update()

# ---- added for rendering (the .blend has no active camera and no usable light): camera, sun
cam_auto = bpy.data.cameras.new('AutoCamera')
cam_auto.lens = 50.0
cam_auto.sensor_width = 36.0
cam_auto.clip_end = 1000.0
ob_auto_camera = bpy.data.objects.new('AutoCamera', cam_auto)
scene.collection.objects.link(ob_auto_camera)
ob_auto_camera.location = (0.185057, -0.222132, 0.148019)
ob_auto_camera.rotation_euler = (1.09748, -7.21219e-08, 0.694738)
scene.camera = ob_auto_camera
light_auto_sun = bpy.data.lights.new('AutoSun', 'SUN')
light_auto_sun.energy = 3.0
light_auto_sun.angle = 0.0523599
ob_auto_sun = bpy.data.objects.new('AutoSun', light_auto_sun)
scene.collection.objects.link(ob_auto_sun)
ob_auto_sun.rotation_euler = (0.872665, 0.174533, 0.523599)
bpy.context.view_layer.update()
